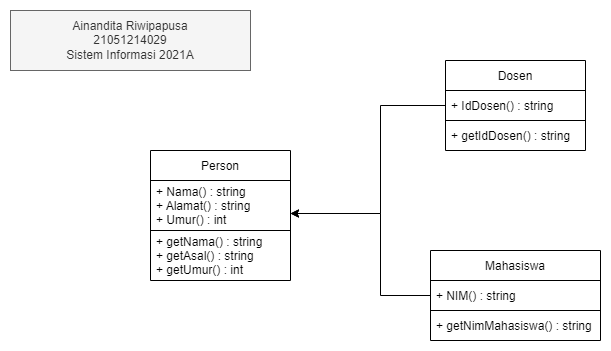

The diagram above was exported from draw.io. Its source (the exported page's mxGraphModel, read from the mxfile embedded in the PNG):
<mxGraphModel dx="1632" dy="539" grid="1" gridSize="10" guides="1" tooltips="1" connect="1" arrows="1" fold="1" page="1" pageScale="1" pageWidth="850" pageHeight="1100" math="0" shadow="0">
  <root>
    <mxCell id="0" />
    <mxCell id="1" parent="0" />
    <mxCell id="ahdGP3VFoFwm30fPzfAx-2" value="Person" style="swimlane;fontStyle=0;childLayout=stackLayout;horizontal=1;startSize=30;horizontalStack=0;resizeParent=1;resizeParentMax=0;resizeLast=0;collapsible=1;marginBottom=0;" parent="1" vertex="1">
      <mxGeometry x="130" y="210" width="140" height="130" as="geometry" />
    </mxCell>
    <mxCell id="ahdGP3VFoFwm30fPzfAx-3" value="+ Nama() : string&#10;+ Alamat() : string&#10;+ Umur() : int" style="text;strokeColor=default;fillColor=none;align=left;verticalAlign=middle;spacingLeft=4;spacingRight=4;overflow=hidden;points=[[0,0.5],[1,0.5]];portConstraint=eastwest;rotatable=0;" parent="ahdGP3VFoFwm30fPzfAx-2" vertex="1">
      <mxGeometry y="30" width="140" height="50" as="geometry" />
    </mxCell>
    <mxCell id="ahdGP3VFoFwm30fPzfAx-5" value="+ getNama() : string&#10;+ getAsal() : string&#10;+ getUmur() : int" style="text;strokeColor=none;fillColor=none;align=left;verticalAlign=middle;spacingLeft=4;spacingRight=4;overflow=hidden;points=[[0,0.5],[1,0.5]];portConstraint=eastwest;rotatable=0;" parent="ahdGP3VFoFwm30fPzfAx-2" vertex="1">
      <mxGeometry y="80" width="140" height="50" as="geometry" />
    </mxCell>
    <mxCell id="ahdGP3VFoFwm30fPzfAx-6" value="Dosen" style="swimlane;fontStyle=0;childLayout=stackLayout;horizontal=1;startSize=30;horizontalStack=0;resizeParent=1;resizeParentMax=0;resizeLast=0;collapsible=1;marginBottom=0;" parent="1" vertex="1">
      <mxGeometry x="425" y="120" width="140" height="90" as="geometry" />
    </mxCell>
    <mxCell id="ahdGP3VFoFwm30fPzfAx-7" value="+ IdDosen() : string" style="text;strokeColor=default;fillColor=none;align=left;verticalAlign=middle;spacingLeft=4;spacingRight=4;overflow=hidden;points=[[0,0.5],[1,0.5]];portConstraint=eastwest;rotatable=0;" parent="ahdGP3VFoFwm30fPzfAx-6" vertex="1">
      <mxGeometry y="30" width="140" height="30" as="geometry" />
    </mxCell>
    <mxCell id="ahdGP3VFoFwm30fPzfAx-8" value="+ getIdDosen() : string" style="text;strokeColor=none;fillColor=none;align=left;verticalAlign=middle;spacingLeft=4;spacingRight=4;overflow=hidden;points=[[0,0.5],[1,0.5]];portConstraint=eastwest;rotatable=0;" parent="ahdGP3VFoFwm30fPzfAx-6" vertex="1">
      <mxGeometry y="60" width="140" height="30" as="geometry" />
    </mxCell>
    <mxCell id="ahdGP3VFoFwm30fPzfAx-9" value="Mahasiswa" style="swimlane;fontStyle=0;childLayout=stackLayout;horizontal=1;startSize=30;horizontalStack=0;resizeParent=1;resizeParentMax=0;resizeLast=0;collapsible=1;marginBottom=0;" parent="1" vertex="1">
      <mxGeometry x="410" y="310" width="170" height="90" as="geometry" />
    </mxCell>
    <mxCell id="ahdGP3VFoFwm30fPzfAx-10" value="+ NIM() : string" style="text;strokeColor=default;fillColor=none;align=left;verticalAlign=middle;spacingLeft=4;spacingRight=4;overflow=hidden;points=[[0,0.5],[1,0.5]];portConstraint=eastwest;rotatable=0;" parent="ahdGP3VFoFwm30fPzfAx-9" vertex="1">
      <mxGeometry y="30" width="170" height="30" as="geometry" />
    </mxCell>
    <mxCell id="ahdGP3VFoFwm30fPzfAx-11" value="+ getNimMahasiswa() : string" style="text;strokeColor=none;fillColor=none;align=left;verticalAlign=middle;spacingLeft=4;spacingRight=4;overflow=hidden;points=[[0,0.5],[1,0.5]];portConstraint=eastwest;rotatable=0;" parent="ahdGP3VFoFwm30fPzfAx-9" vertex="1">
      <mxGeometry y="60" width="170" height="30" as="geometry" />
    </mxCell>
    <mxCell id="ahdGP3VFoFwm30fPzfAx-12" value="" style="endArrow=classic;html=1;rounded=0;exitX=0;exitY=0.5;exitDx=0;exitDy=0;edgeStyle=orthogonalEdgeStyle;" parent="1" source="ahdGP3VFoFwm30fPzfAx-7" edge="1">
      <mxGeometry width="50" height="50" relative="1" as="geometry">
        <mxPoint x="380" y="290" as="sourcePoint" />
        <mxPoint x="270" y="273" as="targetPoint" />
        <Array as="points">
          <mxPoint x="360" y="165" />
          <mxPoint x="360" y="273" />
        </Array>
      </mxGeometry>
    </mxCell>
    <mxCell id="ahdGP3VFoFwm30fPzfAx-13" value="" style="endArrow=classic;html=1;rounded=0;exitX=0;exitY=0.5;exitDx=0;exitDy=0;edgeStyle=orthogonalEdgeStyle;" parent="1" source="ahdGP3VFoFwm30fPzfAx-10" edge="1">
      <mxGeometry width="50" height="50" relative="1" as="geometry">
        <mxPoint x="380" y="290" as="sourcePoint" />
        <mxPoint x="270" y="273" as="targetPoint" />
        <Array as="points">
          <mxPoint x="360" y="355" />
          <mxPoint x="360" y="273" />
        </Array>
      </mxGeometry>
    </mxCell>
    <mxCell id="__sNBdbNPozHoj5fzp1C-1" value="Ainandita Riwipapusa&lt;br&gt;21051214029&lt;br&gt;Sistem Informasi 2021A" style="rounded=0;whiteSpace=wrap;html=1;fillColor=#f5f5f5;fontColor=#333333;strokeColor=#666666;" vertex="1" parent="1">
      <mxGeometry x="-10" y="70" width="240" height="60" as="geometry" />
    </mxCell>
  </root>
</mxGraphModel>